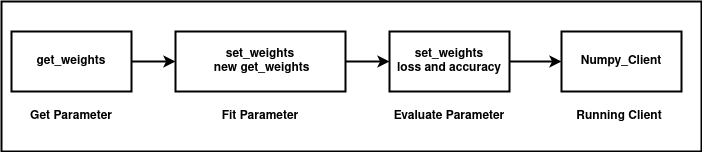

The diagram above was exported from draw.io. Its source (the exported page's mxGraphModel, read from the mxfile embedded in the PNG):
<mxGraphModel dx="880" dy="417" grid="1" gridSize="10" guides="1" tooltips="1" connect="1" arrows="1" fold="1" page="1" pageScale="1" pageWidth="850" pageHeight="1100" math="0" shadow="0">
  <root>
    <mxCell id="0" />
    <mxCell id="1" parent="0" />
    <mxCell id="41ggCNCW_SUKvcvJw49t-12" value="" style="rounded=0;whiteSpace=wrap;html=1;strokeWidth=2;" vertex="1" parent="1">
      <mxGeometry x="110" y="210" width="700" height="150" as="geometry" />
    </mxCell>
    <mxCell id="41ggCNCW_SUKvcvJw49t-3" style="edgeStyle=orthogonalEdgeStyle;rounded=0;orthogonalLoop=1;jettySize=auto;html=1;strokeWidth=2;" edge="1" parent="1" source="41ggCNCW_SUKvcvJw49t-1" target="41ggCNCW_SUKvcvJw49t-2">
      <mxGeometry relative="1" as="geometry" />
    </mxCell>
    <mxCell id="41ggCNCW_SUKvcvJw49t-1" value="&lt;b&gt;get_weights&lt;br&gt;&lt;/b&gt;" style="rounded=0;whiteSpace=wrap;html=1;strokeWidth=2;" vertex="1" parent="1">
      <mxGeometry x="120" y="240" width="120" height="60" as="geometry" />
    </mxCell>
    <mxCell id="41ggCNCW_SUKvcvJw49t-5" style="edgeStyle=orthogonalEdgeStyle;rounded=0;orthogonalLoop=1;jettySize=auto;html=1;strokeWidth=2;" edge="1" parent="1" source="41ggCNCW_SUKvcvJw49t-2" target="41ggCNCW_SUKvcvJw49t-4">
      <mxGeometry relative="1" as="geometry" />
    </mxCell>
    <mxCell id="41ggCNCW_SUKvcvJw49t-2" value="&lt;div&gt;&lt;b&gt;set_weights&lt;/b&gt;&lt;/div&gt;&lt;div&gt;&lt;b&gt;&amp;nbsp;new get_weights&lt;br&gt;&lt;/b&gt;&lt;/div&gt;" style="rounded=0;whiteSpace=wrap;html=1;strokeWidth=2;" vertex="1" parent="1">
      <mxGeometry x="284" y="240" width="170" height="60" as="geometry" />
    </mxCell>
    <mxCell id="41ggCNCW_SUKvcvJw49t-7" style="edgeStyle=orthogonalEdgeStyle;rounded=0;orthogonalLoop=1;jettySize=auto;html=1;strokeWidth=2;" edge="1" parent="1" source="41ggCNCW_SUKvcvJw49t-4" target="41ggCNCW_SUKvcvJw49t-6">
      <mxGeometry relative="1" as="geometry" />
    </mxCell>
    <mxCell id="41ggCNCW_SUKvcvJw49t-4" value="&lt;div&gt;&lt;b&gt;set_weights&lt;/b&gt;&lt;/div&gt;&lt;div&gt;&lt;b&gt;loss and accuracy&lt;br&gt;&lt;/b&gt;&lt;/div&gt;" style="rounded=0;whiteSpace=wrap;html=1;strokeWidth=2;" vertex="1" parent="1">
      <mxGeometry x="498" y="240" width="120" height="60" as="geometry" />
    </mxCell>
    <mxCell id="41ggCNCW_SUKvcvJw49t-6" value="&lt;b&gt;Numpy_Client&lt;/b&gt;" style="rounded=0;whiteSpace=wrap;html=1;strokeWidth=2;" vertex="1" parent="1">
      <mxGeometry x="670" y="240" width="120" height="60" as="geometry" />
    </mxCell>
    <mxCell id="41ggCNCW_SUKvcvJw49t-8" value="Get Parameter" style="text;html=1;strokeColor=none;fillColor=none;align=center;verticalAlign=middle;whiteSpace=wrap;rounded=0;fontStyle=1" vertex="1" parent="1">
      <mxGeometry x="120" y="310" width="120" height="30" as="geometry" />
    </mxCell>
    <mxCell id="41ggCNCW_SUKvcvJw49t-9" value="Fit Parameter" style="text;html=1;strokeColor=none;fillColor=none;align=center;verticalAlign=middle;whiteSpace=wrap;rounded=0;fontStyle=1" vertex="1" parent="1">
      <mxGeometry x="309" y="310" width="120" height="30" as="geometry" />
    </mxCell>
    <mxCell id="41ggCNCW_SUKvcvJw49t-10" value="Evaluate Parameter" style="text;html=1;strokeColor=none;fillColor=none;align=center;verticalAlign=middle;whiteSpace=wrap;rounded=0;fontStyle=1" vertex="1" parent="1">
      <mxGeometry x="498" y="310" width="120" height="30" as="geometry" />
    </mxCell>
    <mxCell id="41ggCNCW_SUKvcvJw49t-11" value="Running Client" style="text;html=1;strokeColor=none;fillColor=none;align=center;verticalAlign=middle;whiteSpace=wrap;rounded=0;fontStyle=1" vertex="1" parent="1">
      <mxGeometry x="668" y="310" width="120" height="30" as="geometry" />
    </mxCell>
  </root>
</mxGraphModel>